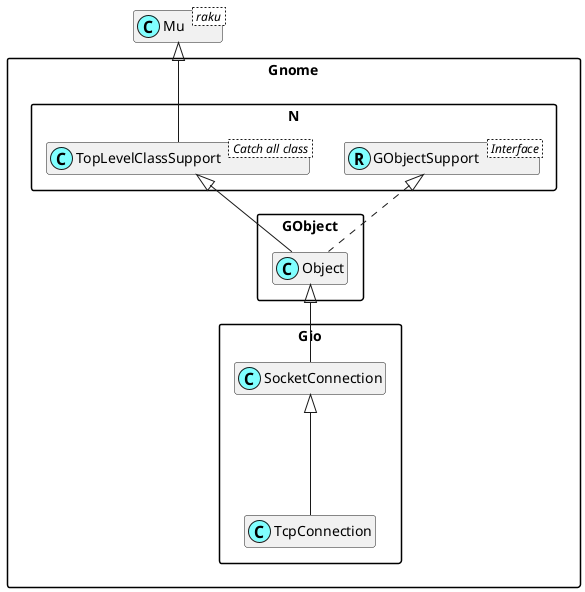

The diagram above was rendered by PlantUML. Its source (embedded in the PNG):
@startuml
'scale 0.8

skinparam packageStyle rectangle
skinparam stereotypeCBackgroundColor #80ffff
set namespaceSeparator ::
hide members

class Mu < raku >

class Gnome::N::TopLevelClassSupport < Catch all class >
Mu <|-- Gnome::N::TopLevelClassSupport

Interface Gnome::N::GObjectSupport < Interface >
class Gnome::N::GObjectSupport <<(R,#80ffff)>>
Gnome::Gio::SocketConnection <|--- Gnome::Gio::TcpConnection
Gnome::GObject::Object <|-- Gnome::Gio::SocketConnection
Gnome::N::TopLevelClassSupport <|-- Gnome::GObject::Object
Gnome::N::GObjectSupport <|. Gnome::GObject::Object

@enduml